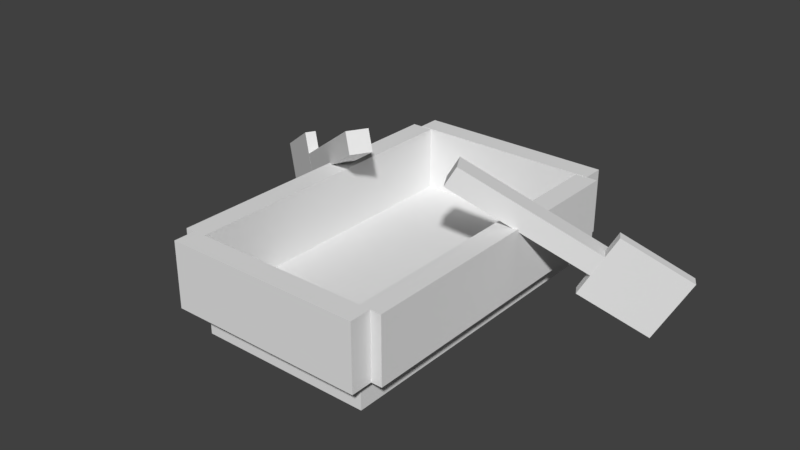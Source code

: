 # Source: boat.blend  (saved by Blender 2.78.0; exported with 4.5.12 LTS)
import bpy
from mathutils import Matrix  # noqa: F401  (used for matrix-valued properties, if any)

bpy.ops.wm.read_factory_settings(use_empty=True)
scene = bpy.context.scene
scene.name = 'Scene'

# ---- collections
col_collection_1 = bpy.data.collections.new('Collection 1'); scene.collection.children.link(col_collection_1)

# ---- world
world_world = bpy.data.worlds.new('World'); scene.world = world_world
world_world.color = (0.05088, 0.05088, 0.05088)
world_world.use_sun_shadow = False
world_world.sun_shadow_jitter_overblur = 0.0
world_world.cycles.sampling_method = 'MANUAL'

# ---- meshes
me_cube_008 = bpy.data.meshes.new('Cube.008')
me_cube_008.from_pydata([(-1.0, -1.0, -1.0), (-1.0, -1.0, 1.0), (-1.0, 1.0, -1.0), (-1.0, 1.0, 1.0), (1.0, -1.0, -1.0), (1.0, -1.0, 1.0), (1.0, 1.0, -1.0), (1.0, 1.0, 1.0)], [], [(0, 1, 3, 2), (2, 3, 7, 6), (6, 7, 5, 4), (4, 5, 1, 0), (2, 6, 4, 0), (7, 3, 1, 5)])
_uv = me_cube_008.uv_layers.new(name='UVMap')
_uv.uv.foreach_set('vector', [0.01562, 0.5781, 0.01562, 0.6719, 0.0, 0.6719, 0.0, 0.5781, 0.3125, 0.5781, 0.3125, 0.6719, 0.1719, 0.6719, 0.1719, 0.5781, 0.1719, 0.5781, 0.1719, 0.6719, 0.1562, 0.6719, 0.1562, 0.5781, 0.1562, 0.5781, 0.1562, 0.6719, 0.01562, 0.6719, 0.01562, 0.5781, 0.2969, 0.7031, 0.1562, 0.7031, 0.1562, 0.6719, 0.2969, 0.6719, 0.1562, 0.7031, 0.01562, 0.7031, 0.01562, 0.6719, 0.1562, 0.6719])
me_cube_008.use_remesh_preserve_volume = False
me_cube_008.use_remesh_preserve_attributes = False
me_cube_008.use_mirror_vertex_groups = False
me_cube_008.update()
me_cube_007 = bpy.data.meshes.new('Cube.007')
me_cube_007.from_pydata([(-1.0, -1.0, -1.0), (-1.0, -1.0, 1.0), (-1.0, 1.0, -1.0), (-1.0, 1.0, 1.0), (1.0, -1.0, -1.0), (1.0, -1.0, 1.0), (1.0, 1.0, -1.0), (1.0, 1.0, 1.0)], [], [(0, 1, 3, 2), (2, 3, 7, 6), (6, 7, 5, 4), (4, 5, 1, 0), (2, 6, 4, 0), (7, 3, 1, 5)])
_uv = me_cube_007.uv_layers.new(name='UVMap')
_uv.uv.foreach_set('vector', [0.625, 0.6875, 0.625, 0.7188, 0.4844, 0.7188, 0.4844, 0.6875, 0.7969, 0.6875, 0.7969, 0.7188, 0.7812, 0.7188, 0.7812, 0.6875, 0.7812, 0.6875, 0.7812, 0.7188, 0.6406, 0.7188, 0.6406, 0.6875, 0.6406, 0.6875, 0.6406, 0.7188, 0.625, 0.7188, 0.625, 0.6875, 0.6562, 1.0, 0.6406, 1.0, 0.6406, 0.7188, 0.6562, 0.7188, 0.6406, 1.0, 0.625, 1.0, 0.625, 0.7188, 0.6406, 0.7188])
me_cube_007.use_remesh_preserve_volume = False
me_cube_007.use_remesh_preserve_attributes = False
me_cube_007.use_mirror_vertex_groups = False
me_cube_007.update()
me_cube_006 = bpy.data.meshes.new('Cube.006')
me_cube_006.from_pydata([(-1.0, -1.0, -1.0), (-1.0, -1.0, 1.0), (-1.0, 1.0, -1.0), (-1.0, 1.0, 1.0), (1.0, -1.0, -1.0), (1.0, -1.0, 1.0), (1.0, 1.0, -1.0), (1.0, 1.0, 1.0)], [], [(0, 1, 3, 2), (2, 3, 7, 6), (6, 7, 5, 4), (4, 5, 1, 0), (2, 6, 4, 0), (7, 3, 1, 5)])
_uv = me_cube_006.uv_layers.new(name='UVMap')
_uv.uv.foreach_set('vector', [0.625, 0.375, 0.625, 0.4062, 0.4844, 0.4062, 0.4844, 0.375, 0.7969, 0.375, 0.7969, 0.4062, 0.7812, 0.4062, 0.7812, 0.375, 0.7812, 0.375, 0.7812, 0.4062, 0.6406, 0.4062, 0.6406, 0.375, 0.6406, 0.375, 0.6406, 0.4062, 0.625, 0.4062, 0.625, 0.375, 0.6562, 0.6875, 0.6406, 0.6875, 0.6406, 0.4062, 0.6562, 0.4062, 0.6406, 0.6875, 0.625, 0.6875, 0.625, 0.4062, 0.6406, 0.4062])
me_cube_006.use_remesh_preserve_volume = False
me_cube_006.use_remesh_preserve_attributes = False
me_cube_006.use_mirror_vertex_groups = False
me_cube_006.update()
me_cube_005 = bpy.data.meshes.new('Cube.005')
me_cube_005.from_pydata([(-1.0, -1.0, -1.0), (-1.0, -1.0, 1.0), (-1.0, 1.0, -1.0), (-1.0, 1.0, 1.0), (1.0, -1.0, -1.0), (1.0, -1.0, 1.0), (1.0, 1.0, -1.0), (1.0, 1.0, 1.0)], [], [(0, 1, 3, 2), (2, 3, 7, 6), (6, 7, 5, 4), (4, 5, 1, 0), (2, 6, 4, 0), (7, 3, 1, 5)])
_uv = me_cube_005.uv_layers.new(name='UVMap')
_uv.uv.foreach_set('vector', [0.5391, 0.4844, 0.5391, 0.5781, 0.4844, 0.5781, 0.4844, 0.4844, 0.6094, 0.4844, 0.6094, 0.5781, 0.6016, 0.5781, 0.6016, 0.4844, 0.6016, 0.4844, 0.6016, 0.5781, 0.5469, 0.5781, 0.5469, 0.4844, 0.5469, 0.4844, 0.5469, 0.5781, 0.5391, 0.5781, 0.5391, 0.4844, 0.5547, 0.6875, 0.5469, 0.6875, 0.5469, 0.5781, 0.5547, 0.5781, 0.5469, 0.6875, 0.5391, 0.6875, 0.5391, 0.5781, 0.5469, 0.5781])
me_cube_005.use_remesh_preserve_volume = False
me_cube_005.use_remesh_preserve_attributes = False
me_cube_005.use_mirror_vertex_groups = False
me_cube_005.update()
me_cube_004 = bpy.data.meshes.new('Cube.004')
me_cube_004.from_pydata([(-1.0, -1.0, -1.0), (-1.0, -1.0, 1.0), (-1.0, 1.0, -1.0), (-1.0, 1.0, 1.0), (1.0, -1.0, -1.0), (1.0, -1.0, 1.0), (1.0, 1.0, -1.0), (1.0, 1.0, 1.0)], [], [(0, 1, 3, 2), (2, 3, 7, 6), (6, 7, 5, 4), (4, 5, 1, 0), (2, 6, 4, 0), (7, 3, 1, 5)])
_uv = me_cube_004.uv_layers.new(name='UVMap')
_uv.uv.foreach_set('vector', [0.5391, 0.7969, 0.5391, 0.8906, 0.4844, 0.8906, 0.4844, 0.7969, 0.6094, 0.7969, 0.6094, 0.8906, 0.6016, 0.8906, 0.6016, 0.7969, 0.6016, 0.7969, 0.6016, 0.8906, 0.5469, 0.8906, 0.5469, 0.7969, 0.5469, 0.7969, 0.5469, 0.8906, 0.5391, 0.8906, 0.5391, 0.7969, 0.5547, 1.0, 0.5469, 1.0, 0.5469, 0.8906, 0.5547, 0.8906, 0.5469, 1.0, 0.5391, 1.0, 0.5391, 0.8906, 0.5469, 0.8906])
me_cube_004.use_remesh_preserve_volume = False
me_cube_004.use_remesh_preserve_attributes = False
me_cube_004.use_mirror_vertex_groups = False
me_cube_004.update()
me_cube_003 = bpy.data.meshes.new('Cube.003')
me_cube_003.from_pydata([(-1.0, -1.0, -1.0), (-1.0, -1.0, 1.0), (-1.0, 1.0, -1.0), (-1.0, 1.0, 1.0), (1.0, -1.0, -1.0), (1.0, -1.0, 1.0), (1.0, 1.0, -1.0), (1.0, 1.0, 1.0)], [], [(0, 1, 3, 2), (2, 3, 7, 6), (6, 7, 5, 4), (4, 5, 1, 0), (2, 6, 4, 0), (7, 3, 1, 5)])
_uv = me_cube_003.uv_layers.new(name='UVMap')
_uv.uv.foreach_set('vector', [0.01562, 0.2031, 0.01562, 0.2969, 0.0, 0.2969, 0.0, 0.2031, 0.4688, 0.2031, 0.4688, 0.2969, 0.25, 0.2969, 0.25, 0.2031, 0.25, 0.2031, 0.25, 0.2969, 0.2344, 0.2969, 0.2344, 0.2031, 0.2344, 0.2031, 0.2344, 0.2969, 0.01562, 0.2969, 0.01562, 0.2031, 0.4531, 0.3281, 0.2344, 0.3281, 0.2344, 0.2969, 0.4531, 0.2969, 0.2344, 0.3281, 0.01562, 0.3281, 0.01562, 0.2969, 0.2344, 0.2969])
me_cube_003.use_remesh_preserve_volume = False
me_cube_003.use_remesh_preserve_attributes = False
me_cube_003.use_mirror_vertex_groups = False
me_cube_003.update()
me_cube_002 = bpy.data.meshes.new('Cube.002')
me_cube_002.from_pydata([(-1.0, -1.0, -1.0), (-1.0, -1.0, 1.0), (-1.0, 1.0, -1.0), (-1.0, 1.0, 1.0), (1.0, -1.0, -1.0), (1.0, -1.0, 1.0), (1.0, 1.0, -1.0), (1.0, 1.0, 1.0)], [], [(0, 1, 3, 2), (2, 3, 7, 6), (6, 7, 5, 4), (4, 5, 1, 0), (2, 6, 4, 0), (7, 3, 1, 5)])
_uv = me_cube_002.uv_layers.new(name='UVMap')
_uv.uv.foreach_set('vector', [0.01562, 0.3281, 0.01562, 0.4219, 0.0, 0.4219, 0.0, 0.3281, 0.4688, 0.3281, 0.4688, 0.4219, 0.25, 0.4219, 0.25, 0.3281, 0.25, 0.3281, 0.25, 0.4219, 0.2344, 0.4219, 0.2344, 0.3281, 0.2344, 0.3281, 0.2344, 0.4219, 0.01562, 0.4219, 0.01562, 0.3281, 0.4531, 0.4531, 0.2344, 0.4531, 0.2344, 0.4219, 0.4531, 0.4219, 0.2344, 0.4531, 0.01562, 0.4531, 0.01562, 0.4219, 0.2344, 0.4219])
me_cube_002.use_remesh_preserve_volume = False
me_cube_002.use_remesh_preserve_attributes = False
me_cube_002.use_mirror_vertex_groups = False
me_cube_002.update()
me_cube_001 = bpy.data.meshes.new('Cube.001')
me_cube_001.from_pydata([(-1.0, -1.0, -1.0), (-1.0, -1.0, 1.0), (-1.0, 1.0, -1.0), (-1.0, 1.0, 1.0), (1.0, -1.0, -1.0), (1.0, -1.0, 1.0), (1.0, 1.0, -1.0), (1.0, 1.0, 1.0)], [], [(0, 1, 3, 2), (2, 3, 7, 6), (6, 7, 5, 4), (4, 5, 1, 0), (2, 6, 4, 0), (7, 3, 1, 5)])
_uv = me_cube_001.uv_layers.new(name='UVMap')
_uv.uv.foreach_set('vector', [0.01562, 0.5781, 0.01562, 0.6719, 0.0, 0.6719, 0.0, 0.5781, 0.3125, 0.5781, 0.3125, 0.6719, 0.1719, 0.6719, 0.1719, 0.5781, 0.1719, 0.5781, 0.1719, 0.6719, 0.1562, 0.6719, 0.1562, 0.5781, 0.1562, 0.5781, 0.1562, 0.6719, 0.01562, 0.6719, 0.01562, 0.5781, 0.2969, 0.7031, 0.1562, 0.7031, 0.1562, 0.6719, 0.2969, 0.6719, 0.1562, 0.7031, 0.01562, 0.7031, 0.01562, 0.6719, 0.1562, 0.6719])
me_cube_001.use_remesh_preserve_volume = False
me_cube_001.use_remesh_preserve_attributes = False
me_cube_001.use_mirror_vertex_groups = False
me_cube_001.update()
me_cube = bpy.data.meshes.new('Cube')
me_cube.from_pydata([(-1.0, -1.0, -1.0), (-1.0, -1.0, 1.0), (-1.0, 1.0, -1.0), (-1.0, 1.0, 1.0), (1.0, -1.0, -1.0), (1.0, -1.0, 1.0), (1.0, 1.0, -1.0), (1.0, 1.0, 1.0)], [], [(0, 1, 3, 2), (2, 3, 7, 6), (6, 7, 5, 4), (4, 5, 1, 0), (2, 6, 4, 0), (7, 3, 1, 5)])
_uv = me_cube.uv_layers.new(name='UVMap')
_uv.uv.foreach_set('vector', [0.02344, 0.7031, 0.02344, 0.9531, 0.0, 0.9531, 0.0, 0.7031, 0.4844, 0.7031, 0.4844, 0.9531, 0.2656, 0.9531, 0.2656, 0.7031, 0.2656, 0.7031, 0.2656, 0.9531, 0.2422, 0.9531, 0.2422, 0.7031, 0.2422, 0.7031, 0.2422, 0.9531, 0.02344, 0.9531, 0.02344, 0.7031, 0.4609, 1.0, 0.2422, 1.0, 0.2422, 0.9531, 0.4609, 0.9531, 0.2422, 1.0, 0.02344, 1.0, 0.02344, 0.9531, 0.2422, 0.9531])
me_cube.use_remesh_preserve_volume = False
me_cube.use_remesh_preserve_attributes = False
me_cube.use_mirror_vertex_groups = False
me_cube.update()
arm_armature = bpy.data.armatures.new('Armature')  # bones are not reproduced

# ---- objects
ob_armature = bpy.data.objects.new('Armature', arm_armature)
ob_cube_008 = bpy.data.objects.new('Cube.008', me_cube_008)
ob_paddle_left_1 = bpy.data.objects.new('paddle.left.1', me_cube_007)
ob_paddle_right1 = bpy.data.objects.new('paddle.right1', me_cube_006)
ob_paddle_left2 = bpy.data.objects.new('paddle.left2', me_cube_005)
ob_paddle_right2 = bpy.data.objects.new('paddle.right2', me_cube_004)
ob_cube_003 = bpy.data.objects.new('Cube.003', me_cube_003)
ob_cube_002 = bpy.data.objects.new('Cube.002', me_cube_002)
ob_cube_001 = bpy.data.objects.new('Cube.001', me_cube_001)
ob_cube = bpy.data.objects.new('Cube', me_cube)

# ---- transforms, parenting, visibility, modifiers, constraints
ob_armature.location = (-2.29e-25, 3.207, 0.7169)
ob_armature.rotation_euler = (1.571, 2.22e-16, 2.22e-16)
ob_armature.show_in_front = True
ob_armature.lineart.crease_threshold = 0.0
ob_cube_008.parent = ob_armature
ob_cube_008.matrix_parent_inverse = Matrix(((1.0, 2.22e-16, -2.22e-16, -5.53e-16), (2.22e-16, -4.47e-08, 1.0, -0.7169), (2.22e-16, -1.0, -4.371e-08, 3.207), (0.0, 0.0, 0.0, 1.0)))
ob_cube_008.location = (0.0, 2.997, 1.183)
ob_cube_008.scale = (1.8, 0.2, 0.6)
ob_cube_008.lineart.crease_threshold = 0.0
_vg = ob_cube_008.vertex_groups.new(name='boat')
_vg.add([0, 1, 2, 3, 4, 5, 6, 7], 1.0, 'REPLACE')
_vg = ob_cube_008.vertex_groups.new(name='paddle.left')
_vg = ob_cube_008.vertex_groups.new(name='paddle.right')
_m = ob_cube_008.modifiers.new('Armature', 'ARMATURE')
_m.object = ob_armature
ob_paddle_left_1.parent = ob_armature
ob_paddle_left_1.matrix_parent_inverse = Matrix(((1.0, 2.22e-16, -2.22e-16, -5.53e-16), (2.22e-16, -4.47e-08, 1.0, -0.7169), (2.22e-16, -1.0, -4.371e-08, 3.207), (0.0, 0.0, 0.0, 1.0)))
ob_paddle_left_1.location = (2.303, 0.8794, 1.682)
ob_paddle_left_1.rotation_euler = (-0.5236, -2.831e-08, -1.047)
ob_paddle_left_1.scale = (0.2, 1.8, 0.2)
ob_paddle_left_1.lineart.crease_threshold = 0.0
_vg = ob_paddle_left_1.vertex_groups.new(name='boat')
_vg = ob_paddle_left_1.vertex_groups.new(name='paddle.left')
_vg.add([0, 1, 2, 3, 4, 5, 6, 7], 1.0, 'REPLACE')
_vg = ob_paddle_left_1.vertex_groups.new(name='paddle.right')
_m = ob_paddle_left_1.modifiers.new('Armature', 'ARMATURE')
_m.object = ob_armature
ob_paddle_right1.parent = ob_armature
ob_paddle_right1.matrix_parent_inverse = Matrix(((1.0, 2.22e-16, -2.22e-16, -5.53e-16), (2.22e-16, -4.47e-08, 1.0, -0.7169), (2.22e-16, -1.0, -4.371e-08, 3.207), (0.0, 0.0, 0.0, 1.0)))
ob_paddle_right1.location = (-2.317, 0.8799, 1.664)
ob_paddle_right1.rotation_euler = (0.5236, 1.54e-08, -2.094)
ob_paddle_right1.scale = (0.2, 1.8, 0.2)
ob_paddle_right1.lineart.crease_threshold = 0.0
_vg = ob_paddle_right1.vertex_groups.new(name='boat')
_vg = ob_paddle_right1.vertex_groups.new(name='paddle.left')
_vg = ob_paddle_right1.vertex_groups.new(name='paddle.right')
_vg.add([0, 1, 2, 3, 4, 5, 6, 7], 1.0, 'REPLACE')
_m = ob_paddle_right1.modifiers.new('Armature', 'ARMATURE')
_m.object = ob_armature
ob_paddle_left2.parent = ob_armature
ob_paddle_left2.matrix_parent_inverse = Matrix(((1.0, 2.22e-16, -2.22e-16, -5.53e-16), (2.22e-16, -4.47e-08, 1.0, -0.7169), (2.22e-16, -1.0, -4.371e-08, 3.207), (0.0, 0.0, 0.0, 1.0)))
ob_paddle_left2.location = (3.556, 1.485, 0.8865)
ob_paddle_left2.rotation_euler = (3.665, 1.877e-07, 2.094)
ob_paddle_left2.scale = (0.1, 0.7, 0.6)
ob_paddle_left2.lineart.crease_threshold = 0.0
_vg = ob_paddle_left2.vertex_groups.new(name='boat')
_vg = ob_paddle_left2.vertex_groups.new(name='paddle.left')
_vg.add([0, 1, 2, 3, 4, 5, 6, 7], 1.0, 'REPLACE')
_vg = ob_paddle_left2.vertex_groups.new(name='paddle.right')
_m = ob_paddle_left2.modifiers.new('Armature', 'ARMATURE')
_m.object = ob_armature
ob_paddle_right2.parent = ob_armature
ob_paddle_right2.matrix_parent_inverse = Matrix(((1.0, 2.22e-16, -2.22e-16, -5.53e-16), (2.22e-16, -4.47e-08, 1.0, -0.7169), (2.22e-16, -1.0, -4.371e-08, 3.207), (0.0, 0.0, 0.0, 1.0)))
ob_paddle_right2.location = (-3.568, 1.486, 0.8668)
ob_paddle_right2.rotation_euler = (-0.5236, -7.02e-09, 1.047)
ob_paddle_right2.scale = (0.1, 0.7, 0.6)
ob_paddle_right2.lineart.crease_threshold = 0.0
_vg = ob_paddle_right2.vertex_groups.new(name='boat')
_vg = ob_paddle_right2.vertex_groups.new(name='paddle.left')
_vg = ob_paddle_right2.vertex_groups.new(name='paddle.right')
_vg.add([0, 1, 2, 3, 4, 5, 6, 7], 1.0, 'REPLACE')
_m = ob_paddle_right2.modifiers.new('Armature', 'ARMATURE')
_m.object = ob_armature
ob_cube_003.parent = ob_armature
ob_cube_003.matrix_parent_inverse = Matrix(((1.0, 2.22e-16, -2.22e-16, -5.53e-16), (2.22e-16, -4.47e-08, 1.0, -0.7169), (2.22e-16, -1.0, -4.371e-08, 3.207), (0.0, 0.0, 0.0, 1.0)))
ob_cube_003.location = (-1.782, -0.0003185, 1.177)
ob_cube_003.rotation_euler = (0.0, -0.0, -1.571)
ob_cube_003.scale = (2.8, 0.2, 0.6)
ob_cube_003.lineart.crease_threshold = 0.0
_vg = ob_cube_003.vertex_groups.new(name='boat')
_vg.add([0, 1, 2, 3, 4, 5, 6, 7], 1.0, 'REPLACE')
_vg = ob_cube_003.vertex_groups.new(name='paddle.left')
_vg = ob_cube_003.vertex_groups.new(name='paddle.right')
_m = ob_cube_003.modifiers.new('Armature', 'ARMATURE')
_m.object = ob_armature
ob_cube_002.parent = ob_armature
ob_cube_002.matrix_parent_inverse = Matrix(((1.0, 2.22e-16, -2.22e-16, -5.53e-16), (2.22e-16, -4.47e-08, 1.0, -0.7169), (2.22e-16, -1.0, -4.371e-08, 3.207), (0.0, 0.0, 0.0, 1.0)))
ob_cube_002.location = (1.795, 0.003531, 1.179)
ob_cube_002.rotation_euler = (0.0, -0.0, -1.571)
ob_cube_002.scale = (2.8, 0.2, 0.6)
ob_cube_002.lineart.crease_threshold = 0.0
_vg = ob_cube_002.vertex_groups.new(name='boat')
_vg.add([0, 1, 2, 3, 4, 5, 6, 7], 1.0, 'REPLACE')
_vg = ob_cube_002.vertex_groups.new(name='paddle.left')
_vg = ob_cube_002.vertex_groups.new(name='paddle.right')
_m = ob_cube_002.modifiers.new('Armature', 'ARMATURE')
_m.object = ob_armature
ob_cube_001.parent = ob_armature
ob_cube_001.matrix_parent_inverse = Matrix(((1.0, 2.22e-16, -2.22e-16, -5.53e-16), (2.22e-16, -4.47e-08, 1.0, -0.7169), (2.22e-16, -1.0, -4.371e-08, 3.207), (0.0, 0.0, 0.0, 1.0)))
ob_cube_001.location = (0.0, -2.995, 1.183)
ob_cube_001.scale = (1.8, 0.2, 0.6)
ob_cube_001.lineart.crease_threshold = 0.0
_vg = ob_cube_001.vertex_groups.new(name='boat')
_vg.add([0, 1, 2, 3, 4, 5, 6, 7], 1.0, 'REPLACE')
_vg = ob_cube_001.vertex_groups.new(name='paddle.left')
_vg = ob_cube_001.vertex_groups.new(name='paddle.right')
_m = ob_cube_001.modifiers.new('Armature', 'ARMATURE')
_m.object = ob_armature
ob_cube.parent = ob_armature
ob_cube.matrix_parent_inverse = Matrix(((1.0, 2.22e-16, -2.22e-16, -5.53e-16), (2.22e-16, -4.47e-08, 1.0, -0.7169), (2.22e-16, -1.0, -4.371e-08, 3.207), (0.0, 0.0, 0.0, 1.0)))
ob_cube.location = (0.0, 0.0, 0.3013)
ob_cube.rotation_euler = (-1.571, -3.142, -1.571)
ob_cube.scale = (2.8, 0.3, 1.6)
ob_cube.lineart.crease_threshold = 0.0
_vg = ob_cube.vertex_groups.new(name='boat')
_vg.add([0, 1, 2, 3, 4, 5, 6, 7], 1.0, 'REPLACE')
_vg = ob_cube.vertex_groups.new(name='paddle.left')
_vg = ob_cube.vertex_groups.new(name='paddle.right')
_m = ob_cube.modifiers.new('Armature', 'ARMATURE')
_m.object = ob_armature

# ---- collection membership
col_collection_1.objects.link(ob_armature)
col_collection_1.objects.link(ob_cube_008)
col_collection_1.objects.link(ob_paddle_left_1)
col_collection_1.objects.link(ob_paddle_right1)
col_collection_1.objects.link(ob_paddle_left2)
col_collection_1.objects.link(ob_paddle_right2)
col_collection_1.objects.link(ob_cube_003)
col_collection_1.objects.link(ob_cube_002)
col_collection_1.objects.link(ob_cube_001)
col_collection_1.objects.link(ob_cube)

# ---- scene / render settings (as saved in the file)
scene.frame_start = 0; scene.frame_end = 40; scene.frame_set(0)
scene.render.engine = 'BLENDER_EEVEE_NEXT'
scene.render.resolution_percentage = 50
scene.render.dither_intensity = 0.0
scene.render.film_transparent = True
scene.cycles.use_denoising = False
scene.cycles.samples = 128
scene.cycles.sampling_pattern = 'TABULATED_SOBOL'
scene.cycles.light_sampling_threshold = 0.0
scene.cycles.use_adaptive_sampling = False
scene.cycles.use_light_tree = False
scene.cycles.blur_glossy = 0.0
scene.cycles.sample_clamp_indirect = 0.0
scene.view_settings.view_transform = 'Standard'
bpy.context.view_layer.update()

# ---- added for rendering (the .blend has no active camera and no usable light): camera, sun
cam_auto = bpy.data.cameras.new('AutoCamera')
cam_auto.lens = 50.0
cam_auto.sensor_width = 36.0
cam_auto.clip_end = 1000.0
ob_auto_camera = bpy.data.objects.new('AutoCamera', cam_auto)
scene.collection.objects.link(ob_auto_camera)
ob_auto_camera.location = (10.371, -12.4516, 9.67814)
ob_auto_camera.rotation_euler = (1.09748, -7.21219e-08, 0.694738)
scene.camera = ob_auto_camera
light_auto_sun = bpy.data.lights.new('AutoSun', 'SUN')
light_auto_sun.energy = 3.0
light_auto_sun.angle = 0.0523599
ob_auto_sun = bpy.data.objects.new('AutoSun', light_auto_sun)
scene.collection.objects.link(ob_auto_sun)
ob_auto_sun.rotation_euler = (0.872665, 0.174533, 0.523599)
bpy.context.view_layer.update()
